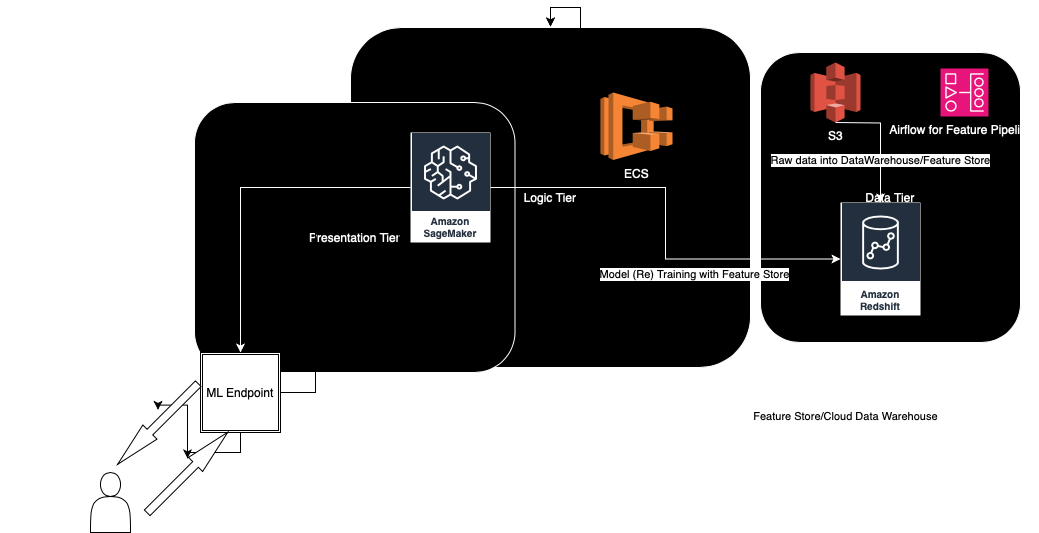

The diagram above was exported from draw.io. Its source (the exported page's mxGraphModel, read from the mxfile embedded in the PNG):
<mxGraphModel dx="1259" dy="762" grid="1" gridSize="10" guides="1" tooltips="1" connect="1" arrows="1" fold="1" page="1" pageScale="1" pageWidth="1169" pageHeight="827" math="0" shadow="0">
  <root>
    <mxCell id="0" />
    <mxCell id="1" parent="0" />
    <mxCell id="P3gSBVDZd5hM91bfbQnf-3" value="&lt;font color=&quot;#ffffff&quot;&gt;Logic Tier&lt;/font&gt;" style="rounded=1;whiteSpace=wrap;html=1;fillColor=#000000;perimeterSpacing=1;strokeColor=#FFFFFF;" vertex="1" parent="1">
      <mxGeometry x="420" y="65" width="400" height="340" as="geometry" />
    </mxCell>
    <mxCell id="P3gSBVDZd5hM91bfbQnf-5" value="&lt;font color=&quot;#ffffff&quot;&gt;&lt;span style=&quot;caret-color: rgb(255, 255, 255);&quot;&gt;Data Tier&lt;/span&gt;&lt;/font&gt;" style="rounded=1;whiteSpace=wrap;html=1;fillColor=#000000;perimeterSpacing=1;strokeColor=#FFFFFF;" vertex="1" parent="1">
      <mxGeometry x="830" y="90" width="260" height="290" as="geometry" />
    </mxCell>
    <mxCell id="P3gSBVDZd5hM91bfbQnf-6" value="&lt;font color=&quot;#ffffff&quot;&gt;Presentation Tier&lt;/font&gt;" style="rounded=1;whiteSpace=wrap;html=1;fillColor=#000000;perimeterSpacing=1;strokeColor=#FFFFFF;" vertex="1" parent="1">
      <mxGeometry x="263.99" y="140" width="320.51" height="270" as="geometry" />
    </mxCell>
    <mxCell id="P3gSBVDZd5hM91bfbQnf-11" value="" style="edgeStyle=orthogonalEdgeStyle;rounded=0;orthogonalLoop=1;jettySize=auto;html=1;" edge="1" parent="1">
      <mxGeometry relative="1" as="geometry">
        <mxPoint x="488.29999999999995" y="250.25" as="sourcePoint" />
        <mxPoint x="478.25" y="373" as="targetPoint" />
      </mxGeometry>
    </mxCell>
    <mxCell id="P3gSBVDZd5hM91bfbQnf-13" style="edgeStyle=orthogonalEdgeStyle;rounded=0;orthogonalLoop=1;jettySize=auto;html=1;exitX=0.74;exitY=0.5;exitDx=0;exitDy=0;exitPerimeter=0;" edge="1" parent="1" source="P3gSBVDZd5hM91bfbQnf-12" target="P3gSBVDZd5hM91bfbQnf-3">
      <mxGeometry relative="1" as="geometry" />
    </mxCell>
    <mxCell id="P3gSBVDZd5hM91bfbQnf-17" style="edgeStyle=orthogonalEdgeStyle;rounded=0;orthogonalLoop=1;jettySize=auto;html=1;exitX=0.5;exitY=0.905;exitDx=0;exitDy=0;exitPerimeter=0;" edge="1" parent="1" source="P3gSBVDZd5hM91bfbQnf-12" target="P3gSBVDZd5hM91bfbQnf-3">
      <mxGeometry relative="1" as="geometry" />
    </mxCell>
    <mxCell id="P3gSBVDZd5hM91bfbQnf-12" value="&lt;font color=&quot;#ffffff&quot;&gt;ECS&lt;/font&gt;" style="outlineConnect=0;dashed=0;verticalLabelPosition=bottom;verticalAlign=top;align=center;html=1;shape=mxgraph.aws3.ecs;fillColor=#F58534;gradientColor=none;strokeColor=#FFFFFF;" vertex="1" parent="1">
      <mxGeometry x="670" y="130" width="72" height="67.5" as="geometry" />
    </mxCell>
    <mxCell id="P3gSBVDZd5hM91bfbQnf-27" style="edgeStyle=orthogonalEdgeStyle;rounded=0;orthogonalLoop=1;jettySize=auto;html=1;strokeColor=#FFFFFF;" edge="1" parent="1" source="P3gSBVDZd5hM91bfbQnf-14" target="P3gSBVDZd5hM91bfbQnf-28">
      <mxGeometry relative="1" as="geometry">
        <mxPoint x="310" y="420" as="targetPoint" />
      </mxGeometry>
    </mxCell>
    <mxCell id="P3gSBVDZd5hM91bfbQnf-40" style="edgeStyle=orthogonalEdgeStyle;rounded=0;orthogonalLoop=1;jettySize=auto;html=1;strokeColor=#FFFFFF;" edge="1" parent="1" source="P3gSBVDZd5hM91bfbQnf-14" target="P3gSBVDZd5hM91bfbQnf-19">
      <mxGeometry relative="1" as="geometry" />
    </mxCell>
    <mxCell id="P3gSBVDZd5hM91bfbQnf-41" value="Model (Re) Training with Feature Store" style="edgeLabel;html=1;align=center;verticalAlign=middle;resizable=0;points=[];" vertex="1" connectable="0" parent="P3gSBVDZd5hM91bfbQnf-40">
      <mxGeometry x="0.2705" y="-5" relative="1" as="geometry">
        <mxPoint x="7" y="10" as="offset" />
      </mxGeometry>
    </mxCell>
    <mxCell id="P3gSBVDZd5hM91bfbQnf-14" value="Amazon SageMaker" style="sketch=0;outlineConnect=0;fontColor=#232F3E;gradientColor=none;strokeColor=#ffffff;fillColor=#232F3E;dashed=0;verticalLabelPosition=middle;verticalAlign=bottom;align=center;html=1;whiteSpace=wrap;fontSize=10;fontStyle=1;spacing=3;shape=mxgraph.aws4.productIcon;prIcon=mxgraph.aws4.sagemaker;" vertex="1" parent="1">
      <mxGeometry x="480" y="170" width="80" height="110" as="geometry" />
    </mxCell>
    <mxCell id="P3gSBVDZd5hM91bfbQnf-19" value="Amazon Redshift" style="sketch=0;outlineConnect=0;fontColor=#232F3E;gradientColor=none;strokeColor=#ffffff;fillColor=#232F3E;dashed=0;verticalLabelPosition=middle;verticalAlign=bottom;align=center;html=1;whiteSpace=wrap;fontSize=10;fontStyle=1;spacing=3;shape=mxgraph.aws4.productIcon;prIcon=mxgraph.aws4.redshift;" vertex="1" parent="1">
      <mxGeometry x="910" y="240" width="80" height="113" as="geometry" />
    </mxCell>
    <mxCell id="P3gSBVDZd5hM91bfbQnf-23" value="" style="shape=actor;whiteSpace=wrap;html=1;" vertex="1" parent="1">
      <mxGeometry x="160" y="510" width="40" height="60" as="geometry" />
    </mxCell>
    <mxCell id="P3gSBVDZd5hM91bfbQnf-29" value="" style="edgeStyle=orthogonalEdgeStyle;rounded=0;orthogonalLoop=1;jettySize=auto;html=1;" edge="1" parent="1" source="P3gSBVDZd5hM91bfbQnf-28" target="P3gSBVDZd5hM91bfbQnf-3">
      <mxGeometry relative="1" as="geometry" />
    </mxCell>
    <mxCell id="P3gSBVDZd5hM91bfbQnf-31" style="edgeStyle=orthogonalEdgeStyle;rounded=0;orthogonalLoop=1;jettySize=auto;html=1;entryX=0.5;entryY=1;entryDx=0;entryDy=0;strokeColor=#FFFFFF;startArrow=none;startFill=0;" edge="1" parent="1" source="P3gSBVDZd5hM91bfbQnf-28" target="P3gSBVDZd5hM91bfbQnf-5">
      <mxGeometry relative="1" as="geometry">
        <Array as="points">
          <mxPoint x="960" y="450" />
        </Array>
      </mxGeometry>
    </mxCell>
    <mxCell id="P3gSBVDZd5hM91bfbQnf-32" value="Feature Store/Cloud Data Warehouse" style="edgeLabel;html=1;align=center;verticalAlign=middle;resizable=0;points=[];" vertex="1" connectable="0" parent="P3gSBVDZd5hM91bfbQnf-31">
      <mxGeometry x="0.6601" y="-3" relative="1" as="geometry">
        <mxPoint as="offset" />
      </mxGeometry>
    </mxCell>
    <mxCell id="P3gSBVDZd5hM91bfbQnf-43" value="" style="edgeStyle=orthogonalEdgeStyle;rounded=0;orthogonalLoop=1;jettySize=auto;html=1;" edge="1" parent="1" source="P3gSBVDZd5hM91bfbQnf-46" target="P3gSBVDZd5hM91bfbQnf-42">
      <mxGeometry relative="1" as="geometry" />
    </mxCell>
    <mxCell id="P3gSBVDZd5hM91bfbQnf-28" value="ML Endpoint" style="shape=ext;double=1;whiteSpace=wrap;html=1;aspect=fixed;strokeColor=#000000;" vertex="1" parent="1">
      <mxGeometry x="270" y="390" width="80" height="80" as="geometry" />
    </mxCell>
    <mxCell id="P3gSBVDZd5hM91bfbQnf-38" style="edgeStyle=orthogonalEdgeStyle;rounded=0;orthogonalLoop=1;jettySize=auto;html=1;strokeColor=#FFFFFF;" edge="1" parent="1" target="P3gSBVDZd5hM91bfbQnf-19">
      <mxGeometry relative="1" as="geometry">
        <mxPoint x="905" y="160" as="sourcePoint" />
      </mxGeometry>
    </mxCell>
    <mxCell id="P3gSBVDZd5hM91bfbQnf-39" value="Raw data into DataWarehouse/Feature Store" style="edgeLabel;html=1;align=center;verticalAlign=middle;resizable=0;points=[];" vertex="1" connectable="0" parent="P3gSBVDZd5hM91bfbQnf-38">
      <mxGeometry x="0.312" y="-1" relative="1" as="geometry">
        <mxPoint as="offset" />
      </mxGeometry>
    </mxCell>
    <mxCell id="P3gSBVDZd5hM91bfbQnf-35" value="&lt;font color=&quot;#ffffff&quot;&gt;S3&lt;/font&gt;" style="outlineConnect=0;dashed=0;verticalLabelPosition=bottom;verticalAlign=top;align=center;html=1;shape=mxgraph.aws3.s3;fillColor=#E05243;gradientColor=none;" vertex="1" parent="1">
      <mxGeometry x="880" y="100" width="50" height="60" as="geometry" />
    </mxCell>
    <mxCell id="P3gSBVDZd5hM91bfbQnf-42" value="" style="shape=singleArrow;whiteSpace=wrap;html=1;arrowWidth=0.4;arrowSize=0.4;strokeColor=#000000;rotation=-225;" vertex="1" parent="1">
      <mxGeometry x="170.48" y="451.52" width="113.99" height="20" as="geometry" />
    </mxCell>
    <mxCell id="P3gSBVDZd5hM91bfbQnf-44" value="&lt;font color=&quot;#ffffff&quot;&gt;Response with Predictions&lt;/font&gt;" style="text;html=1;align=center;verticalAlign=middle;resizable=0;points=[];autosize=1;strokeColor=none;fillColor=none;" vertex="1" parent="1">
      <mxGeometry x="70" y="430" width="160" height="30" as="geometry" />
    </mxCell>
    <mxCell id="P3gSBVDZd5hM91bfbQnf-48" value="" style="edgeStyle=orthogonalEdgeStyle;rounded=0;orthogonalLoop=1;jettySize=auto;html=1;" edge="1" parent="1" source="P3gSBVDZd5hM91bfbQnf-28" target="P3gSBVDZd5hM91bfbQnf-46">
      <mxGeometry relative="1" as="geometry">
        <mxPoint x="310" y="470" as="sourcePoint" />
        <mxPoint x="227" y="447" as="targetPoint" />
      </mxGeometry>
    </mxCell>
    <mxCell id="P3gSBVDZd5hM91bfbQnf-46" value="" style="shape=singleArrow;whiteSpace=wrap;html=1;arrowWidth=0.4;arrowSize=0.4;strokeColor=#000000;rotation=-45;" vertex="1" parent="1">
      <mxGeometry x="200" y="500" width="113.99" height="20" as="geometry" />
    </mxCell>
    <mxCell id="P3gSBVDZd5hM91bfbQnf-49" value="&lt;font color=&quot;#ffffff&quot;&gt;Airflow for Feature Pipelines&lt;/font&gt;" style="sketch=0;points=[[0,0,0],[0.25,0,0],[0.5,0,0],[0.75,0,0],[1,0,0],[0,1,0],[0.25,1,0],[0.5,1,0],[0.75,1,0],[1,1,0],[0,0.25,0],[0,0.5,0],[0,0.75,0],[1,0.25,0],[1,0.5,0],[1,0.75,0]];outlineConnect=0;fontColor=#232F3E;fillColor=#E7157B;strokeColor=#ffffff;dashed=0;verticalLabelPosition=bottom;verticalAlign=top;align=center;html=1;fontSize=12;fontStyle=0;aspect=fixed;shape=mxgraph.aws4.resourceIcon;resIcon=mxgraph.aws4.managed_workflows_for_apache_airflow;" vertex="1" parent="1">
      <mxGeometry x="1010" y="106" width="48" height="48" as="geometry" />
    </mxCell>
    <mxCell id="P3gSBVDZd5hM91bfbQnf-50" value="&lt;font color=&quot;#ffffff&quot;&gt;Send query with features&lt;/font&gt;" style="text;html=1;align=center;verticalAlign=middle;resizable=0;points=[];autosize=1;strokeColor=none;fillColor=none;" vertex="1" parent="1">
      <mxGeometry x="250" y="510" width="160" height="30" as="geometry" />
    </mxCell>
  </root>
</mxGraphModel>